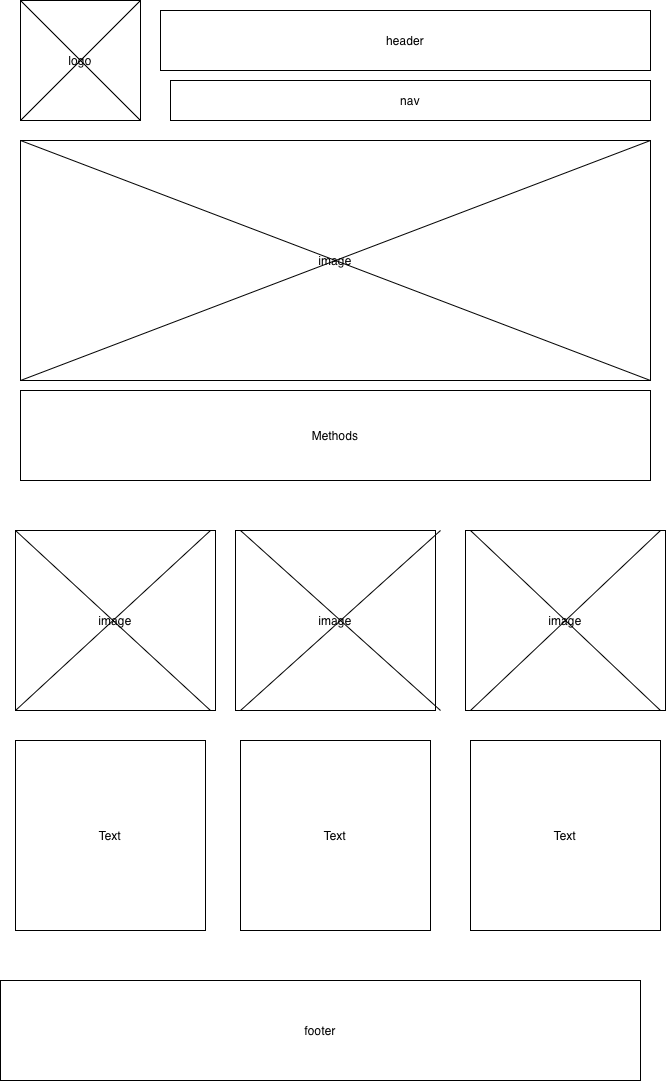

The diagram above was exported from draw.io. Its source (the exported page's mxGraphModel, read from the mxfile embedded in the PNG):
<mxGraphModel dx="701" dy="451" grid="1" gridSize="10" guides="1" tooltips="1" connect="1" arrows="1" fold="1" page="1" pageScale="1" pageWidth="850" pageHeight="1100" math="0" shadow="0">
  <root>
    <mxCell id="0" />
    <mxCell id="1" parent="0" />
    <mxCell id="9tQ-rnY0vbgWakKxDBSq-5" parent="1" style="whiteSpace=wrap;html=1;aspect=fixed;" value="logo" vertex="1">
      <mxGeometry height="120" width="120" x="50" y="40" as="geometry" />
    </mxCell>
    <mxCell id="9tQ-rnY0vbgWakKxDBSq-6" parent="1" style="shape=mxgraph.sysml.x;" value="" vertex="1">
      <mxGeometry height="120" width="120" x="50" y="40" as="geometry" />
    </mxCell>
    <mxCell id="9tQ-rnY0vbgWakKxDBSq-7" parent="1" style="rounded=0;whiteSpace=wrap;html=1;" value="header" vertex="1">
      <mxGeometry height="60" width="490" x="190" y="50" as="geometry" />
    </mxCell>
    <mxCell id="9tQ-rnY0vbgWakKxDBSq-8" parent="1" style="rounded=0;whiteSpace=wrap;html=1;" value="nav" vertex="1">
      <mxGeometry height="40" width="480" x="200" y="120" as="geometry" />
    </mxCell>
    <mxCell id="9tQ-rnY0vbgWakKxDBSq-9" parent="1" style="rounded=0;whiteSpace=wrap;html=1;" value="image" vertex="1">
      <mxGeometry height="240" width="630" x="50" y="180" as="geometry" />
    </mxCell>
    <mxCell id="9tQ-rnY0vbgWakKxDBSq-12" parent="1" style="shape=mxgraph.sysml.x;" value="" vertex="1">
      <mxGeometry height="240" width="630" x="50" y="180" as="geometry" />
    </mxCell>
    <mxCell id="9tQ-rnY0vbgWakKxDBSq-17" parent="1" style="rounded=0;whiteSpace=wrap;html=1;" value="Methods" vertex="1">
      <mxGeometry height="90" width="630" x="50" y="430" as="geometry" />
    </mxCell>
    <mxCell id="9tQ-rnY0vbgWakKxDBSq-18" parent="1" style="rounded=0;whiteSpace=wrap;html=1;" value="Text" vertex="1">
      <mxGeometry height="190" width="190" x="45" y="780" as="geometry" />
    </mxCell>
    <mxCell id="9tQ-rnY0vbgWakKxDBSq-19" parent="1" style="rounded=0;whiteSpace=wrap;html=1;" value="image" vertex="1">
      <mxGeometry height="180" width="200" x="45" y="570" as="geometry" />
    </mxCell>
    <mxCell id="9tQ-rnY0vbgWakKxDBSq-20" parent="1" style="rounded=0;whiteSpace=wrap;html=1;" value="image" vertex="1">
      <mxGeometry height="180" width="200" x="265" y="570" as="geometry" />
    </mxCell>
    <mxCell id="9tQ-rnY0vbgWakKxDBSq-21" parent="1" style="shape=mxgraph.sysml.x;" value="" vertex="1">
      <mxGeometry height="180" width="195" x="45" y="570" as="geometry" />
    </mxCell>
    <mxCell id="9tQ-rnY0vbgWakKxDBSq-24" parent="1" style="rounded=0;whiteSpace=wrap;html=1;" value="footer" vertex="1">
      <mxGeometry height="100" width="640" x="30" y="1020" as="geometry" />
    </mxCell>
    <mxCell id="9tQ-rnY0vbgWakKxDBSq-96" parent="1" style="rounded=0;whiteSpace=wrap;html=1;" value="Text" vertex="1">
      <mxGeometry height="190" width="190" x="500" y="780" as="geometry" />
    </mxCell>
    <mxCell id="9tQ-rnY0vbgWakKxDBSq-97" parent="1" style="rounded=0;whiteSpace=wrap;html=1;" value="Text" vertex="1">
      <mxGeometry height="190" width="190" x="270" y="780" as="geometry" />
    </mxCell>
    <mxCell id="9tQ-rnY0vbgWakKxDBSq-98" parent="1" style="rounded=0;whiteSpace=wrap;html=1;" value="image" vertex="1">
      <mxGeometry height="180" width="200" x="495" y="570" as="geometry" />
    </mxCell>
    <mxCell id="9tQ-rnY0vbgWakKxDBSq-99" parent="1" style="shape=mxgraph.sysml.x;" value="" vertex="1">
      <mxGeometry height="180" width="200" x="270" y="570" as="geometry" />
    </mxCell>
    <mxCell id="9tQ-rnY0vbgWakKxDBSq-101" parent="1" style="shape=mxgraph.sysml.x;" value="" vertex="1">
      <mxGeometry height="180" width="190" x="500" y="570" as="geometry" />
    </mxCell>
  </root>
</mxGraphModel>